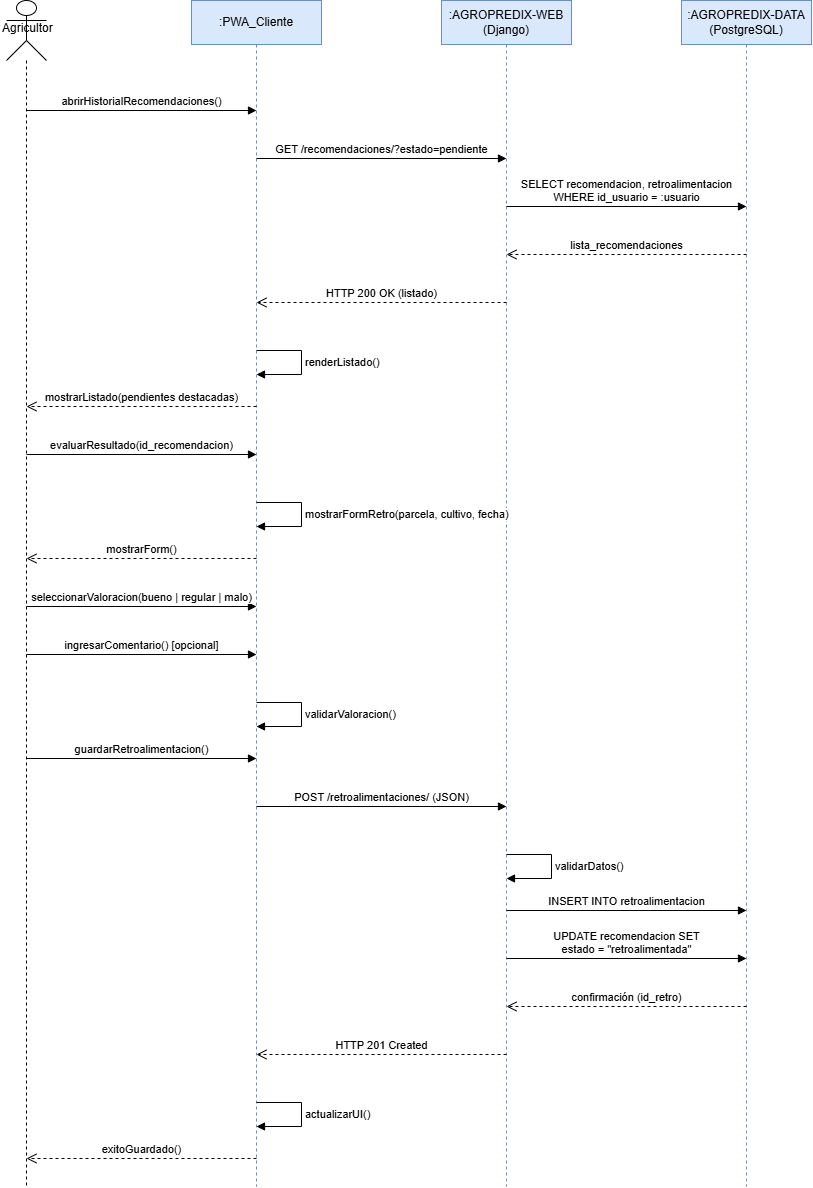

The diagram above was exported from draw.io. Its source (the exported page's mxGraphModel, read from the mxfile embedded in the PNG):
<mxGraphModel dx="2341" dy="1295" grid="1" gridSize="10" guides="1" tooltips="1" connect="1" arrows="1" fold="1" page="1" pageScale="1" pageWidth="1000" pageHeight="1386" math="0" shadow="0">
  <root>
    <mxCell id="0" />
    <mxCell id="1" parent="0" />
    <mxCell id="cu3-basico-26" parent="1" style="shape=umlLifeline;participant=umlActor;perimeter=lifelinePerimeter;whiteSpace=wrap;html=1;container=0;collapsible=0;recursiveResize=0;outlineConnect=0;size=60;verticalAlign=top;" value="&lt;div&gt;&lt;span style=&quot;background-color: transparent; color: light-dark(#000000, var(--ge-light-color, #ffffff));&quot;&gt;&lt;br&gt;&lt;/span&gt;&lt;/div&gt;&lt;div&gt;&lt;span style=&quot;background-color: transparent; color: light-dark(#000000, var(--ge-light-color, #ffffff));&quot;&gt;&amp;nbsp;Agricultor&lt;/span&gt;&lt;/div&gt;" vertex="1">
      <mxGeometry height="1186" width="40" x="90" y="50" as="geometry" />
    </mxCell>
    <mxCell id="cu3-basico-27" parent="1" style="shape=umlLifeline;perimeter=lifelinePerimeter;whiteSpace=wrap;html=1;container=0;collapsible=0;recursiveResize=0;outlineConnect=0;size=44;fillColor=#dae8fc;strokeColor=#6c8ebf;" value=":PWA_Cliente" vertex="1">
      <mxGeometry height="1186" width="130" x="275" y="50" as="geometry" />
    </mxCell>
    <mxCell id="cu3-basico-28" parent="1" style="shape=umlLifeline;perimeter=lifelinePerimeter;whiteSpace=wrap;html=1;container=0;collapsible=0;recursiveResize=0;outlineConnect=0;size=44;fillColor=#dae8fc;strokeColor=#6c8ebf;" value=":AGROPREDIX-WEB&lt;br&gt;(Django)" vertex="1">
      <mxGeometry height="1186" width="130" x="525" y="50" as="geometry" />
    </mxCell>
    <mxCell id="cu3-basico-29" parent="1" style="shape=umlLifeline;perimeter=lifelinePerimeter;whiteSpace=wrap;html=1;container=0;collapsible=0;recursiveResize=0;outlineConnect=0;size=44;fillColor=#dae8fc;strokeColor=#6c8ebf;" value=":AGROPREDIX-DATA&lt;br&gt;(PostgreSQL)" vertex="1">
      <mxGeometry height="1186" width="130" x="765" y="50" as="geometry" />
    </mxCell>
    <mxCell id="cu3-basico-3" edge="1" parent="1" style="html=1;verticalAlign=bottom;endArrow=block;curved=0;rounded=0;" value="abrirHistorialRecomendaciones()">
      <mxGeometry relative="1" as="geometry">
        <mxPoint x="110" y="160" as="sourcePoint" />
        <mxPoint x="340" y="160" as="targetPoint" />
      </mxGeometry>
    </mxCell>
    <mxCell id="cu3-basico-4" edge="1" parent="1" style="html=1;verticalAlign=bottom;endArrow=block;curved=0;rounded=0;" value="GET /recomendaciones/?estado=pendiente">
      <mxGeometry relative="1" as="geometry">
        <mxPoint x="340" y="208" as="sourcePoint" />
        <mxPoint x="590" y="208" as="targetPoint" />
      </mxGeometry>
    </mxCell>
    <mxCell id="cu3-basico-5" edge="1" parent="1" style="html=1;verticalAlign=bottom;endArrow=block;curved=0;rounded=0;" value="SELECT recomendacion, retroalimentacion&lt;br&gt;WHERE id_usuario = :usuario">
      <mxGeometry relative="1" as="geometry">
        <mxPoint x="590" y="256" as="sourcePoint" />
        <mxPoint x="830" y="256" as="targetPoint" />
      </mxGeometry>
    </mxCell>
    <mxCell id="cu3-basico-6" edge="1" parent="1" style="html=1;verticalAlign=bottom;endArrow=open;dashed=1;endSize=8;curved=0;rounded=0;" value="lista_recomendaciones">
      <mxGeometry relative="1" as="geometry">
        <mxPoint x="830" y="304" as="sourcePoint" />
        <mxPoint x="590" y="304" as="targetPoint" />
      </mxGeometry>
    </mxCell>
    <mxCell id="cu3-basico-7" edge="1" parent="1" style="html=1;verticalAlign=bottom;endArrow=open;dashed=1;endSize=8;curved=0;rounded=0;" value="HTTP 200 OK (listado)">
      <mxGeometry relative="1" as="geometry">
        <mxPoint x="590" y="352" as="sourcePoint" />
        <mxPoint x="340" y="352" as="targetPoint" />
      </mxGeometry>
    </mxCell>
    <mxCell id="cu3-basico-8" edge="1" parent="1" style="edgeStyle=orthogonalEdgeStyle;html=1;align=left;spacingLeft=2;endArrow=block;rounded=0;" value="renderListado()">
      <mxGeometry relative="1" as="geometry">
        <Array as="points">
          <mxPoint x="385" y="400" />
          <mxPoint x="385" y="424" />
        </Array>
        <mxPoint x="340" y="400" as="sourcePoint" />
        <mxPoint x="340" y="424" as="targetPoint" />
      </mxGeometry>
    </mxCell>
    <mxCell id="cu3-basico-9" edge="1" parent="1" style="html=1;verticalAlign=bottom;endArrow=open;dashed=1;endSize=8;curved=0;rounded=0;" value="mostrarListado(pendientes destacadas)">
      <mxGeometry relative="1" as="geometry">
        <mxPoint x="340" y="456" as="sourcePoint" />
        <mxPoint x="110" y="456" as="targetPoint" />
      </mxGeometry>
    </mxCell>
    <mxCell id="cu3-basico-10" edge="1" parent="1" style="html=1;verticalAlign=bottom;endArrow=block;curved=0;rounded=0;" value="evaluarResultado(id_recomendacion)">
      <mxGeometry relative="1" as="geometry">
        <mxPoint x="110" y="504" as="sourcePoint" />
        <mxPoint x="340" y="504" as="targetPoint" />
      </mxGeometry>
    </mxCell>
    <mxCell id="cu3-basico-11" edge="1" parent="1" style="edgeStyle=orthogonalEdgeStyle;html=1;align=left;spacingLeft=2;endArrow=block;rounded=0;" value="mostrarFormRetro(parcela, cultivo, fecha)">
      <mxGeometry relative="1" as="geometry">
        <Array as="points">
          <mxPoint x="385" y="552" />
          <mxPoint x="385" y="576" />
        </Array>
        <mxPoint x="340" y="552" as="sourcePoint" />
        <mxPoint x="340" y="576" as="targetPoint" />
      </mxGeometry>
    </mxCell>
    <mxCell id="cu3-basico-12" edge="1" parent="1" style="html=1;verticalAlign=bottom;endArrow=open;dashed=1;endSize=8;curved=0;rounded=0;" value="mostrarForm()">
      <mxGeometry relative="1" as="geometry">
        <mxPoint x="340" y="608" as="sourcePoint" />
        <mxPoint x="110" y="608" as="targetPoint" />
      </mxGeometry>
    </mxCell>
    <mxCell id="cu3-basico-13" edge="1" parent="1" style="html=1;verticalAlign=bottom;endArrow=block;curved=0;rounded=0;" value="seleccionarValoracion(bueno | regular | malo)">
      <mxGeometry relative="1" as="geometry">
        <mxPoint x="110" y="656" as="sourcePoint" />
        <mxPoint x="340" y="656" as="targetPoint" />
      </mxGeometry>
    </mxCell>
    <mxCell id="cu3-basico-14" edge="1" parent="1" style="html=1;verticalAlign=bottom;endArrow=block;curved=0;rounded=0;" value="ingresarComentario() [opcional]">
      <mxGeometry relative="1" as="geometry">
        <mxPoint x="110" y="704" as="sourcePoint" />
        <mxPoint x="340" y="704" as="targetPoint" />
      </mxGeometry>
    </mxCell>
    <mxCell id="cu3-basico-15" edge="1" parent="1" style="edgeStyle=orthogonalEdgeStyle;html=1;align=left;spacingLeft=2;endArrow=block;rounded=0;" value="validarValoracion()">
      <mxGeometry relative="1" as="geometry">
        <Array as="points">
          <mxPoint x="385" y="752" />
          <mxPoint x="385" y="776" />
        </Array>
        <mxPoint x="340" y="752" as="sourcePoint" />
        <mxPoint x="340" y="776" as="targetPoint" />
      </mxGeometry>
    </mxCell>
    <mxCell id="cu3-basico-16" edge="1" parent="1" style="html=1;verticalAlign=bottom;endArrow=block;curved=0;rounded=0;" value="guardarRetroalimentacion()">
      <mxGeometry relative="1" as="geometry">
        <mxPoint x="110" y="808" as="sourcePoint" />
        <mxPoint x="340" y="808" as="targetPoint" />
      </mxGeometry>
    </mxCell>
    <mxCell id="cu3-basico-17" edge="1" parent="1" style="html=1;verticalAlign=bottom;endArrow=block;curved=0;rounded=0;" value="POST /retroalimentaciones/ (JSON)">
      <mxGeometry relative="1" as="geometry">
        <mxPoint x="340" y="856" as="sourcePoint" />
        <mxPoint x="590" y="856" as="targetPoint" />
      </mxGeometry>
    </mxCell>
    <mxCell id="cu3-basico-18" edge="1" parent="1" style="edgeStyle=orthogonalEdgeStyle;html=1;align=left;spacingLeft=2;endArrow=block;rounded=0;" value="validarDatos()">
      <mxGeometry relative="1" as="geometry">
        <Array as="points">
          <mxPoint x="635" y="904" />
          <mxPoint x="635" y="928" />
        </Array>
        <mxPoint x="590" y="904" as="sourcePoint" />
        <mxPoint x="590" y="928" as="targetPoint" />
      </mxGeometry>
    </mxCell>
    <mxCell id="cu3-basico-19" edge="1" parent="1" style="html=1;verticalAlign=bottom;endArrow=block;curved=0;rounded=0;" value="INSERT INTO retroalimentacion">
      <mxGeometry relative="1" as="geometry">
        <mxPoint x="590" y="960" as="sourcePoint" />
        <mxPoint x="830" y="960" as="targetPoint" />
      </mxGeometry>
    </mxCell>
    <mxCell id="cu3-basico-20" edge="1" parent="1" style="html=1;verticalAlign=bottom;endArrow=block;curved=0;rounded=0;" value="UPDATE recomendacion SET&lt;div&gt;estado = &quot;retroalimentada&quot;&lt;/div&gt;">
      <mxGeometry relative="1" as="geometry">
        <mxPoint x="590" y="1008" as="sourcePoint" />
        <mxPoint x="830" y="1008" as="targetPoint" />
      </mxGeometry>
    </mxCell>
    <mxCell id="cu3-basico-21" edge="1" parent="1" style="html=1;verticalAlign=bottom;endArrow=open;dashed=1;endSize=8;curved=0;rounded=0;" value="confirmación (id_retro)">
      <mxGeometry relative="1" as="geometry">
        <mxPoint x="830" y="1056" as="sourcePoint" />
        <mxPoint x="590" y="1056" as="targetPoint" />
      </mxGeometry>
    </mxCell>
    <mxCell id="cu3-basico-22" edge="1" parent="1" style="html=1;verticalAlign=bottom;endArrow=open;dashed=1;endSize=8;curved=0;rounded=0;" value="HTTP 201 Created">
      <mxGeometry relative="1" as="geometry">
        <mxPoint x="590" y="1104" as="sourcePoint" />
        <mxPoint x="340" y="1104" as="targetPoint" />
      </mxGeometry>
    </mxCell>
    <mxCell id="cu3-basico-23" edge="1" parent="1" style="edgeStyle=orthogonalEdgeStyle;html=1;align=left;spacingLeft=2;endArrow=block;rounded=0;" value="actualizarUI()">
      <mxGeometry relative="1" as="geometry">
        <Array as="points">
          <mxPoint x="385" y="1152" />
          <mxPoint x="385" y="1176" />
        </Array>
        <mxPoint x="340" y="1152" as="sourcePoint" />
        <mxPoint x="340" y="1176" as="targetPoint" />
      </mxGeometry>
    </mxCell>
    <mxCell id="cu3-basico-24" edge="1" parent="1" style="html=1;verticalAlign=bottom;endArrow=open;dashed=1;endSize=8;curved=0;rounded=0;" value="exitoGuardado()">
      <mxGeometry relative="1" as="geometry">
        <mxPoint x="340" y="1208" as="sourcePoint" />
        <mxPoint x="110" y="1208" as="targetPoint" />
      </mxGeometry>
    </mxCell>
  </root>
</mxGraphModel>